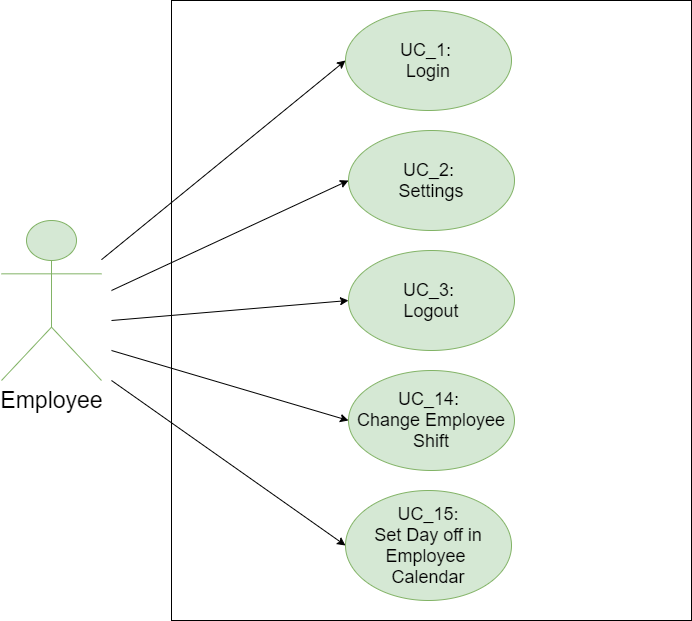

The diagram above was exported from draw.io. Its source (the exported page's mxGraphModel, read from the mxfile embedded in the PNG):
<mxGraphModel dx="1062" dy="584" grid="1" gridSize="10" guides="1" tooltips="1" connect="1" arrows="1" fold="1" page="1" pageScale="1" pageWidth="827" pageHeight="1169" math="0" shadow="0">
  <root>
    <mxCell id="0" />
    <mxCell id="1" parent="0" />
    <mxCell id="Qvahahb48yr9GtLQuxvj-1" value="" style="rounded=0;whiteSpace=wrap;html=1;" parent="1" vertex="1">
      <mxGeometry x="240" y="40" width="520" height="620" as="geometry" />
    </mxCell>
    <mxCell id="Qvahahb48yr9GtLQuxvj-3" value="UC_1: &lt;br style=&quot;font-size: 18px;&quot;&gt;Login" style="ellipse;whiteSpace=wrap;html=1;fillColor=#d5e8d4;strokeColor=#82b366;fontSize=18;" parent="1" vertex="1">
      <mxGeometry x="414" y="50" width="166" height="100" as="geometry" />
    </mxCell>
    <mxCell id="Qvahahb48yr9GtLQuxvj-20" value="Employee" style="shape=umlActor;verticalLabelPosition=bottom;labelBackgroundColor=#ffffff;verticalAlign=top;html=1;outlineConnect=0;fontSize=23;fillColor=#d5e8d4;strokeColor=#82b366;" parent="1" vertex="1">
      <mxGeometry x="70" y="260" width="100" height="160" as="geometry" />
    </mxCell>
    <mxCell id="Qvahahb48yr9GtLQuxvj-25" value="" style="endArrow=classic;html=1;fontSize=23;entryX=0;entryY=0.5;entryDx=0;entryDy=0;" parent="1" source="Qvahahb48yr9GtLQuxvj-20" target="Qvahahb48yr9GtLQuxvj-3" edge="1">
      <mxGeometry width="50" height="50" relative="1" as="geometry">
        <mxPoint x="710" y="590" as="sourcePoint" />
        <mxPoint x="510" y="440" as="targetPoint" />
      </mxGeometry>
    </mxCell>
    <mxCell id="LBkUfuuZfX_eGjepryZq-2" value="UC_3: &lt;br style=&quot;font-size: 18px;&quot;&gt;Logout" style="ellipse;whiteSpace=wrap;html=1;fillColor=#d5e8d4;strokeColor=#82b366;fontSize=18;" parent="1" vertex="1">
      <mxGeometry x="417" y="290" width="166" height="100" as="geometry" />
    </mxCell>
    <mxCell id="LBkUfuuZfX_eGjepryZq-3" value="UC_2: &lt;br style=&quot;font-size: 18px&quot;&gt;Settings" style="ellipse;whiteSpace=wrap;html=1;fillColor=#d5e8d4;strokeColor=#82b366;fontSize=18;" parent="1" vertex="1">
      <mxGeometry x="417" y="170" width="166" height="100" as="geometry" />
    </mxCell>
    <mxCell id="LBkUfuuZfX_eGjepryZq-4" value="&lt;span style=&quot;font-size: 18px;&quot;&gt;UC_14: &lt;br style=&quot;font-size: 18px;&quot;&gt;Change Employee Shift&lt;/span&gt;" style="ellipse;whiteSpace=wrap;html=1;fillColor=#d5e8d4;strokeColor=#82b366;fontSize=18;" parent="1" vertex="1">
      <mxGeometry x="417" y="410" width="166" height="100" as="geometry" />
    </mxCell>
    <mxCell id="LBkUfuuZfX_eGjepryZq-5" value="&lt;span style=&quot;font-size: 18px&quot;&gt;UC_15:&lt;/span&gt;&lt;br style=&quot;font-size: 18px&quot;&gt;&lt;span style=&quot;font-size: 18px&quot;&gt;Set Day off in Employee &lt;br&gt;Calendar&lt;/span&gt;" style="ellipse;whiteSpace=wrap;html=1;fillColor=#d5e8d4;strokeColor=#82b366;fontSize=18;" parent="1" vertex="1">
      <mxGeometry x="414" y="530" width="166" height="110" as="geometry" />
    </mxCell>
    <mxCell id="LBkUfuuZfX_eGjepryZq-7" value="" style="endArrow=classic;html=1;fontSize=18;entryX=0;entryY=0.5;entryDx=0;entryDy=0;" parent="1" target="LBkUfuuZfX_eGjepryZq-3" edge="1">
      <mxGeometry width="50" height="50" relative="1" as="geometry">
        <mxPoint x="180" y="330" as="sourcePoint" />
        <mxPoint x="260" y="310" as="targetPoint" />
      </mxGeometry>
    </mxCell>
    <mxCell id="LBkUfuuZfX_eGjepryZq-9" value="" style="endArrow=classic;html=1;fontSize=18;entryX=0;entryY=0.5;entryDx=0;entryDy=0;" parent="1" target="LBkUfuuZfX_eGjepryZq-5" edge="1">
      <mxGeometry width="50" height="50" relative="1" as="geometry">
        <mxPoint x="180" y="420" as="sourcePoint" />
        <mxPoint x="427" y="230" as="targetPoint" />
      </mxGeometry>
    </mxCell>
    <mxCell id="LBkUfuuZfX_eGjepryZq-10" value="" style="endArrow=classic;html=1;fontSize=18;entryX=0;entryY=0.5;entryDx=0;entryDy=0;" parent="1" target="LBkUfuuZfX_eGjepryZq-4" edge="1">
      <mxGeometry width="50" height="50" relative="1" as="geometry">
        <mxPoint x="180" y="390" as="sourcePoint" />
        <mxPoint x="437" y="240" as="targetPoint" />
      </mxGeometry>
    </mxCell>
    <mxCell id="LBkUfuuZfX_eGjepryZq-11" value="" style="endArrow=classic;html=1;fontSize=18;entryX=0;entryY=0.5;entryDx=0;entryDy=0;" parent="1" target="LBkUfuuZfX_eGjepryZq-2" edge="1">
      <mxGeometry width="50" height="50" relative="1" as="geometry">
        <mxPoint x="180" y="360" as="sourcePoint" />
        <mxPoint x="447" y="250" as="targetPoint" />
      </mxGeometry>
    </mxCell>
  </root>
</mxGraphModel>